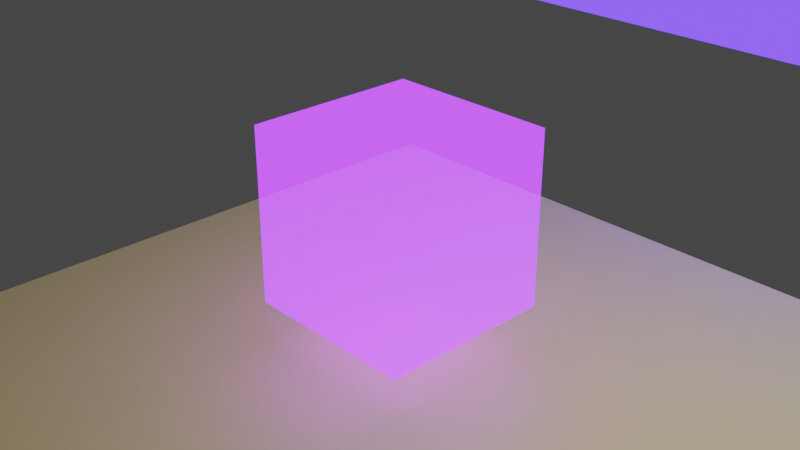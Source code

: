 # Source: 210924_emissive_semitransparent_object.blend  (saved by Blender 2.93.20; exported with 4.5.12 LTS)
import bpy
from mathutils import Matrix  # noqa: F401  (used for matrix-valued properties, if any)

bpy.ops.wm.read_factory_settings(use_empty=True)
scene = bpy.context.scene
scene.name = 'Scene'

# ---- collections
col_collection = bpy.data.collections.new('Collection'); scene.collection.children.link(col_collection)

# ---- materials (node trees are filled in below, after node groups)
mat_material = bpy.data.materials.new('Material')
mat_material.surface_render_method = 'BLENDED'
mat_material.blend_method = 'BLEND'
mat_material.alpha_threshold = 0.0
mat_material.use_transparency_overlap = False
mat_material.show_transparent_back = False
mat_material.line_color = (0.0, 0.0, 0.0, 1.0)
mat_material_001 = bpy.data.materials.new('Material.001')
mat_material_001.use_transparent_shadow = False
mat_test_emitter_005 = bpy.data.materials.new('Test_emitter.005')
mat_test_emitter_005.surface_render_method = 'BLENDED'
mat_test_emitter_005.blend_method = 'BLEND'
mat_test_emitter_005.use_transparency_overlap = False
mat_test_emitter_005.show_transparent_back = False

# ---- material node trees
mat_material.use_nodes = True; mat_material.node_tree.nodes.clear()
_N = mat_material.node_tree.nodes; _L = mat_material.node_tree.links
n0 = _N.new('ShaderNodeOutputMaterial'); n0.name = 'Material Output'; n0.location = (450, 300)
n0.target = 'CYCLES'
n1 = _N.new('ShaderNodeBsdfTransparent'); n1.name = 'Transparent BSDF'; n1.location = (10, 173)
n2 = _N.new('ShaderNodeMixShader'); n2.name = 'Mix Shader'; n2.location = (230, 273)
n2.inputs[0].default_value = 0.6
n3 = _N.new('ShaderNodeEmission'); n3.name = 'Emission'; n3.location = (10, 300)
n3.inputs[0].default_value = (0.2545, 0.0286, 1.0, 1.0)
n3.inputs[1].default_value = 5.0
n4 = _N.new('ShaderNodeOutputMaterial'); n4.name = 'Material Output.001'; n4.location = (0, 0)
n4.target = 'EEVEE'
n5 = _N.new('ShaderNodeMixShader'); n5.name = 'Mix Shader.001'; n5.location = (0, 0)
n5.label = 'Disable Shadow'
n5.hide = True
n6 = _N.new('ShaderNodeLightPath'); n6.name = 'Light Path'; n6.location = (0, 0)
n6.hide = True
n7 = _N.new('ShaderNodeBsdfTransparent'); n7.name = 'Transparent BSDF.001'; n7.location = (0, 0)
n7.hide = True
_L.new(n3.outputs[0], n2.inputs[1])
_L.new(n2.outputs[0], n0.inputs[0])
_L.new(n1.outputs[0], n2.inputs[2])
_L.new(n2.outputs[0], n5.inputs[1])
_L.new(n5.outputs[0], n4.inputs[0])
_L.new(n6.outputs[1], n5.inputs[0])
_L.new(n7.outputs[0], n5.inputs[2])
n0.is_active_output = True
mat_material_001.use_nodes = True; mat_material_001.node_tree.nodes.clear()
_N = mat_material_001.node_tree.nodes; _L = mat_material_001.node_tree.links
n0 = _N.new('ShaderNodeBsdfPrincipled'); n0.name = 'Principled BSDF'; n0.location = (10, 300)
n0.distribution = 'GGX'
n0.subsurface_method = 'BURLEY'
n0.inputs[0].default_value = (0.8, 0.7225, 0.2303, 1.0)
n0.inputs[3].default_value = 1.45
n0.inputs[27].default_value = (0.0, 0.0, 0.0, 1.0)
n0.inputs[28].default_value = 1.0
n1 = _N.new('ShaderNodeOutputMaterial'); n1.name = 'Material Output'; n1.location = (300, 300)
_L.new(n0.outputs[0], n1.inputs[0])
n1.is_active_output = True
mat_test_emitter_005.use_nodes = True; mat_test_emitter_005.node_tree.nodes.clear()
_N = mat_test_emitter_005.node_tree.nodes; _L = mat_test_emitter_005.node_tree.links
n0 = _N.new('ShaderNodeEmission'); n0.name = 'Emission'; n0.location = (0, 0)
n0.inputs[0].default_value = (0.08, 0.03, 1.0, 1.0)
n0.inputs[1].default_value = 5.0
n1 = _N.new('ShaderNodeBsdfTransparent'); n1.name = 'Transparent BSDF'; n1.location = (0, -125)
n2 = _N.new('ShaderNodeMixShader'); n2.name = 'Mix Shader'; n2.location = (200, 0)
n2.inputs[0].default_value = 0.6
n3 = _N.new('ShaderNodeOutputMaterial'); n3.name = 'Material Output'; n3.location = (400, 0)
n3.target = 'CYCLES'
n4 = _N.new('ShaderNodeOutputMaterial'); n4.name = 'Material Output.001'; n4.location = (0, 0)
n4.target = 'EEVEE'
n5 = _N.new('ShaderNodeMixShader'); n5.name = 'Mix Shader.001'; n5.location = (0, 0)
n5.label = 'Disable Shadow'
n5.hide = True
n6 = _N.new('ShaderNodeLightPath'); n6.name = 'Light Path'; n6.location = (0, 0)
n6.hide = True
n7 = _N.new('ShaderNodeBsdfTransparent'); n7.name = 'Transparent BSDF.001'; n7.location = (0, 0)
n7.hide = True
_L.new(n2.outputs[0], n3.inputs[0])
_L.new(n0.outputs[0], n2.inputs[1])
_L.new(n1.outputs[0], n2.inputs[2])
_L.new(n2.outputs[0], n5.inputs[1])
_L.new(n5.outputs[0], n4.inputs[0])
_L.new(n6.outputs[1], n5.inputs[0])
_L.new(n7.outputs[0], n5.inputs[2])
n3.is_active_output = True

# ---- world
world_world = bpy.data.worlds.new('World'); scene.world = world_world
world_world.use_nodes = True; world_world.node_tree.nodes.clear()
_N = world_world.node_tree.nodes; _L = world_world.node_tree.links
n0 = _N.new('ShaderNodeOutputWorld'); n0.name = 'World Output'; n0.location = (300, 300)
n1 = _N.new('ShaderNodeBackground'); n1.name = 'Background'; n1.location = (10, 300)
n1.inputs[0].default_value = (0.05088, 0.05088, 0.05088, 1.0)
_L.new(n1.outputs[0], n0.inputs[0])
n0.is_active_output = True
world_world.color = (0.05088, 0.05088, 0.05088)
world_world.use_sun_shadow = False
world_world.sun_shadow_jitter_overblur = 0.0

# ---- cameras
cam_camera = bpy.data.cameras.new('Camera')
cam_camera.clip_end = 100.0
cam_camera.ortho_scale = 7.314

# ---- lights
light_light = bpy.data.lights.new('Light', 'POINT')
light_light.transmission_factor = 0.0
light_light.energy = 1000.0
light_light.shadow_soft_size = 0.1
light_light.shadow_maximum_resolution = 0.006
light_light.use_absolute_resolution = True

# ---- meshes
me_cube = bpy.data.meshes.new('Cube')
me_cube.from_pydata([(1.0, 1.0, 1.0), (1.0, 1.0, -1.0), (1.0, -1.0, 1.0), (1.0, -1.0, -1.0), (-1.0, 1.0, 1.0), (-1.0, 1.0, -1.0), (-1.0, -1.0, 1.0), (-1.0, -1.0, -1.0)], [], [(0, 4, 6, 2), (3, 2, 6, 7), (7, 6, 4, 5), (5, 1, 3, 7), (1, 0, 2, 3), (5, 4, 0, 1)])
_uv = me_cube.uv_layers.new(name='UVMap')
_uv.uv.foreach_set('vector', [0.625, 0.5, 0.875, 0.5, 0.875, 0.75, 0.625, 0.75, 0.375, 0.75, 0.625, 0.75, 0.625, 1.0, 0.375, 1.0, 0.375, 0.0, 0.625, 0.0, 0.625, 0.25, 0.375, 0.25, 0.125, 0.5, 0.375, 0.5, 0.375, 0.75, 0.125, 0.75, 0.375, 0.5, 0.625, 0.5, 0.625, 0.75, 0.375, 0.75, 0.375, 0.25, 0.625, 0.25, 0.625, 0.5, 0.375, 0.5])
me_cube.materials.append(mat_material)
me_cube.use_remesh_preserve_volume = False
me_cube.use_remesh_preserve_attributes = False
me_cube.use_mirror_vertex_groups = False
me_cube.update()
me_cube_001 = bpy.data.meshes.new('Cube.001')
me_cube_001.from_pydata([(-1.0, -1.0, -1.0), (-1.0, -1.0, 1.0), (-1.0, 1.0, -1.0), (-1.0, 1.0, 1.0), (1.0, -1.0, -1.0), (1.0, -1.0, 1.0), (1.0, 1.0, -1.0), (1.0, 1.0, 1.0)], [], [(0, 1, 3, 2), (2, 3, 7, 6), (6, 7, 5, 4), (4, 5, 1, 0), (2, 6, 4, 0), (7, 3, 1, 5)])
_uv = me_cube_001.uv_layers.new(name='UVMap')
_uv.uv.foreach_set('vector', [0.375, 0.0, 0.625, 0.0, 0.625, 0.25, 0.375, 0.25, 0.375, 0.25, 0.625, 0.25, 0.625, 0.5, 0.375, 0.5, 0.375, 0.5, 0.625, 0.5, 0.625, 0.75, 0.375, 0.75, 0.375, 0.75, 0.625, 0.75, 0.625, 1.0, 0.375, 1.0, 0.125, 0.5, 0.375, 0.5, 0.375, 0.75, 0.125, 0.75, 0.625, 0.5, 0.875, 0.5, 0.875, 0.75, 0.625, 0.75])
me_cube_001.materials.append(mat_material_001)
me_cube_001.use_remesh_fix_poles = True
me_cube_001.use_remesh_preserve_attributes = False
me_cube_001.update()
me_cube_006 = bpy.data.meshes.new('Cube.006')
me_cube_006.from_pydata([(-0.5, -0.5, -0.5), (-0.5, -0.5, 0.5), (-0.5, 0.5, -0.5), (-0.5, 0.5, 0.5), (0.5, -0.5, -0.5), (0.5, -0.5, 0.5), (0.5, 0.5, -0.5), (0.5, 0.5, 0.5)], [], [(0, 1, 3, 2), (2, 3, 7, 6), (6, 7, 5, 4), (4, 5, 1, 0), (2, 6, 4, 0), (7, 3, 1, 5)])
_uv = me_cube_006.uv_layers.new(name='UVMap')
_uv.uv.foreach_set('vector', [0.375, 0.0, 0.625, 0.0, 0.625, 0.25, 0.375, 0.25, 0.375, 0.25, 0.625, 0.25, 0.625, 0.5, 0.375, 0.5, 0.375, 0.5, 0.625, 0.5, 0.625, 0.75, 0.375, 0.75, 0.375, 0.75, 0.625, 0.75, 0.625, 1.0, 0.375, 1.0, 0.125, 0.5, 0.375, 0.5, 0.375, 0.75, 0.125, 0.75, 0.625, 0.5, 0.875, 0.5, 0.875, 0.75, 0.625, 0.75])
me_cube_006.materials.append(mat_test_emitter_005)
me_cube_006.use_remesh_fix_poles = True
me_cube_006.use_remesh_preserve_attributes = False
me_cube_006.update()

# ---- objects
ob_cube = bpy.data.objects.new('Cube', me_cube)
ob_light = bpy.data.objects.new('Light', light_light)
ob_camera = bpy.data.objects.new('Camera', cam_camera)
ob_cube_001 = bpy.data.objects.new('Cube.001', me_cube_001)
ob_test = bpy.data.objects.new('Test', me_cube_006)

# ---- transforms, parenting, visibility, modifiers, constraints
ob_cube.location = (0.0, 0.0, 0.0)
ob_cube.lock_rotations_4d = False
ob_cube.empty_display_type = 'ARROWS'
ob_cube.visible_shadow = False
ob_cube.lineart.crease_threshold = 0.0
ob_light.location = (4.076, 1.005, 5.904)
ob_light.rotation_euler = (0.6503, 0.05522, 1.866)
ob_light.lock_rotations_4d = False
ob_light.empty_display_type = 'ARROWS'
ob_light.color = (0.0, 0.0, 0.0, 0.0)
ob_light.lineart.crease_threshold = 0.0
ob_camera.location = (7.359, -6.926, 4.958)
ob_camera.rotation_euler = (1.109, 0.0, 0.8149)
ob_camera.lock_rotations_4d = False
ob_camera.empty_display_type = 'ARROWS'
ob_camera.color = (0.0, 0.0, 0.0, 0.0)
ob_camera.display_type = 'WIRE'
ob_camera.lineart.crease_threshold = 0.0
ob_cube_001.location = (0.0, 0.0, -2.0)
ob_cube_001.scale = (4.0, 4.0, 0.5)
ob_test.location = (0.0, 9.0, 1.0)
ob_test.scale = (8.0, 6.0, 1.0)
ob_test.visible_shadow = False

# ---- collection membership
col_collection.objects.link(ob_cube)
col_collection.objects.link(ob_light)
col_collection.objects.link(ob_camera)
col_collection.objects.link(ob_cube_001)
col_collection.objects.link(ob_test)

# ---- scene / render settings (as saved in the file)
scene.camera = ob_camera
scene.frame_start = 1; scene.frame_end = 250; scene.frame_set(0)
scene.render.engine = 'BLENDER_EEVEE_NEXT'
scene.cycles.use_denoising = False
scene.cycles.samples = 128
scene.cycles.sampling_pattern = 'TABULATED_SOBOL'
scene.cycles.use_adaptive_sampling = False
scene.cycles.use_light_tree = False
scene.view_settings.view_transform = 'Filmic'
bpy.context.view_layer.update()
